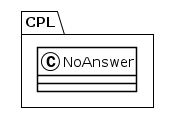

The diagram above was rendered by PlantUML. Its source (embedded in the PNG):
@startuml
!theme plain
package CPL {
class NoAnswer {
}
}
@enduml